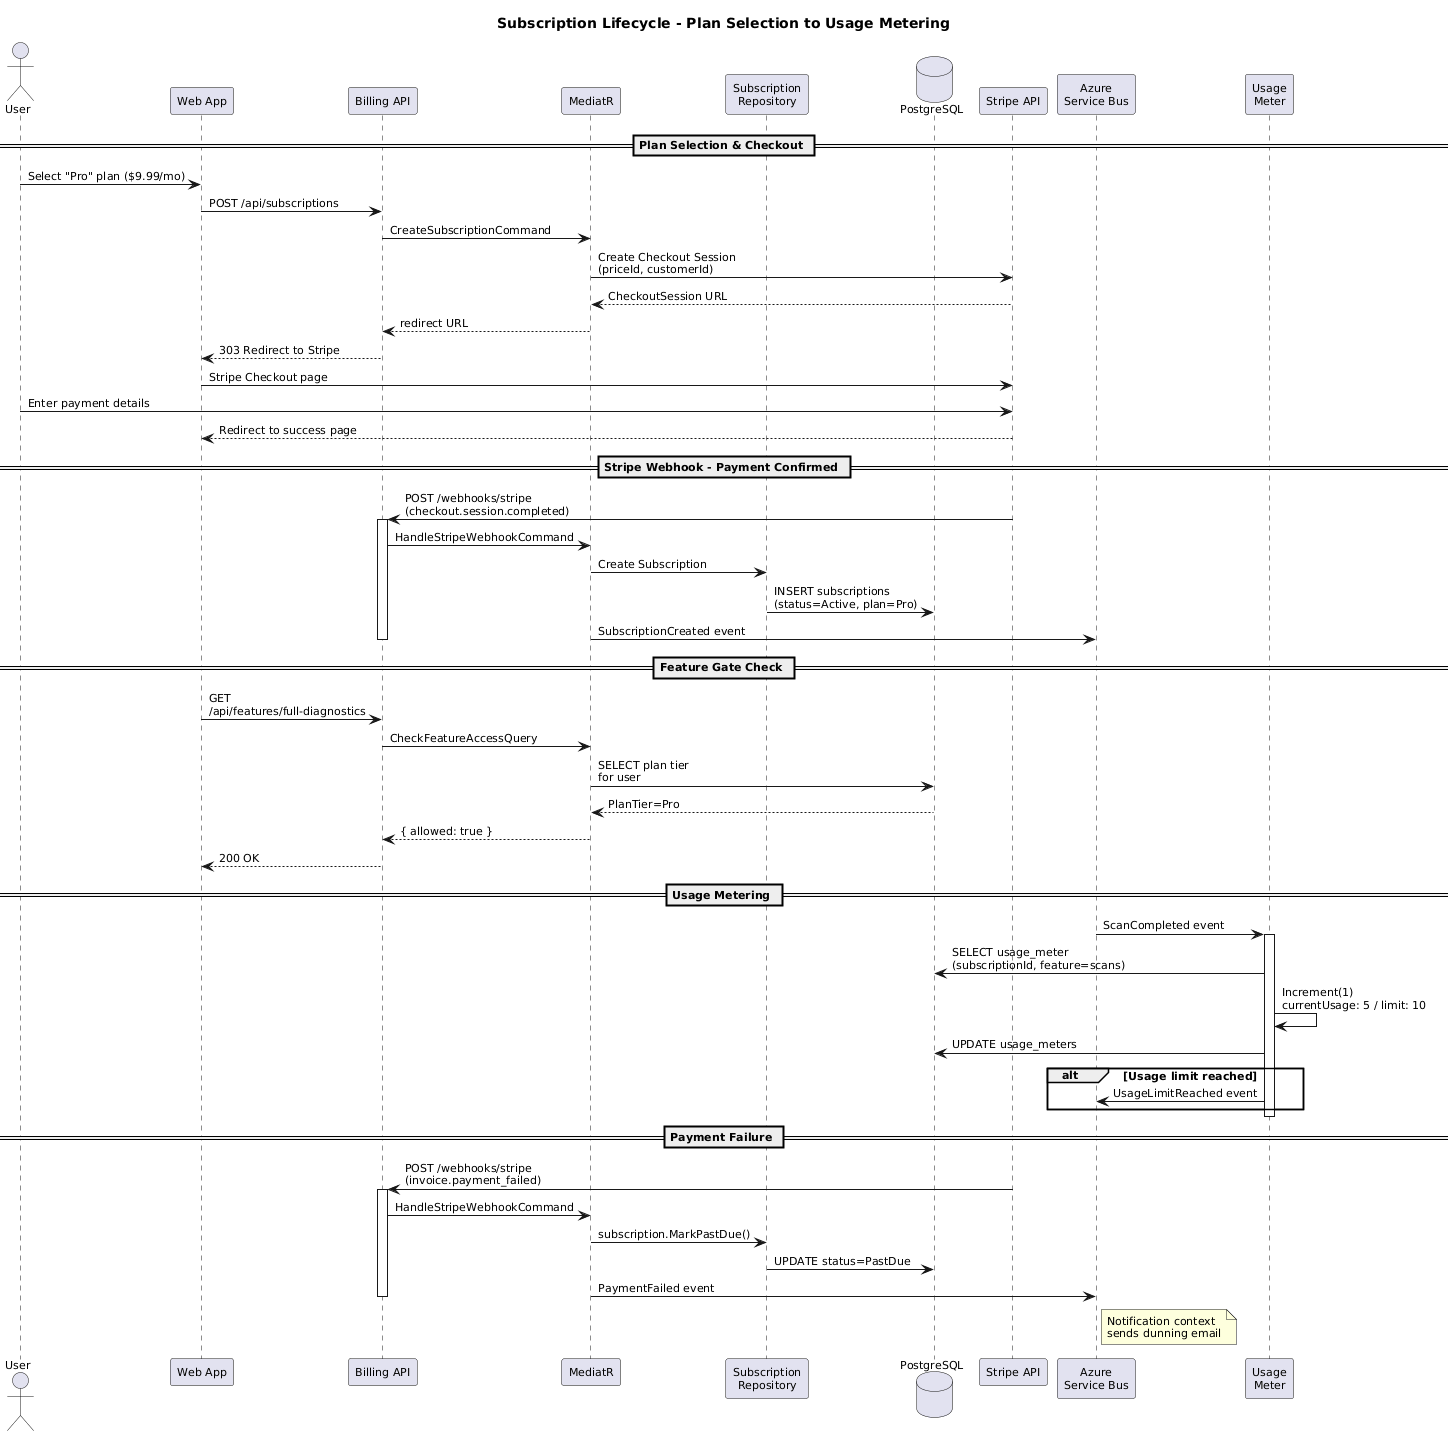

The diagram above was rendered by PlantUML. Its source (embedded in the PNG):
@startuml
skinparam defaultFontSize 11
skinparam sequenceArrowThickness 1
skinparam maxMessageSize 180

title Subscription Lifecycle - Plan Selection to Usage Metering

actor "User" as user
participant "Web App" as app
participant "Billing API" as api
participant "MediatR" as mediatr
participant "Subscription\nRepository" as repo
database "PostgreSQL" as db
participant "Stripe API" as stripe
participant "Azure\nService Bus" as bus
participant "Usage\nMeter" as meter

== Plan Selection & Checkout ==

user -> app : Select "Pro" plan ($9.99/mo)
app -> api : POST /api/subscriptions
api -> mediatr : CreateSubscriptionCommand
mediatr -> stripe : Create Checkout Session\n(priceId, customerId)
stripe --> mediatr : CheckoutSession URL
mediatr --> api : redirect URL
api --> app : 303 Redirect to Stripe
app -> stripe : Stripe Checkout page
user -> stripe : Enter payment details
stripe --> app : Redirect to success page

== Stripe Webhook - Payment Confirmed ==

stripe -> api : POST /webhooks/stripe\n(checkout.session.completed)
activate api
api -> mediatr : HandleStripeWebhookCommand
mediatr -> repo : Create Subscription
repo -> db : INSERT subscriptions\n(status=Active, plan=Pro)
mediatr -> bus : SubscriptionCreated event
deactivate api

== Feature Gate Check ==

app -> api : GET /api/features/full-diagnostics
api -> mediatr : CheckFeatureAccessQuery
mediatr -> db : SELECT plan tier\nfor user
db --> mediatr : PlanTier=Pro
mediatr --> api : { allowed: true }
api --> app : 200 OK

== Usage Metering ==

bus -> meter : ScanCompleted event
activate meter
meter -> db : SELECT usage_meter\n(subscriptionId, feature=scans)
meter -> meter : Increment(1)\ncurrentUsage: 5 / limit: 10
meter -> db : UPDATE usage_meters
alt Usage limit reached
    meter -> bus : UsageLimitReached event
end
deactivate meter

== Payment Failure ==

stripe -> api : POST /webhooks/stripe\n(invoice.payment_failed)
activate api
api -> mediatr : HandleStripeWebhookCommand
mediatr -> repo : subscription.MarkPastDue()
repo -> db : UPDATE status=PastDue
mediatr -> bus : PaymentFailed event
note right of bus : Notification context\nsends dunning email
deactivate api
@enduml